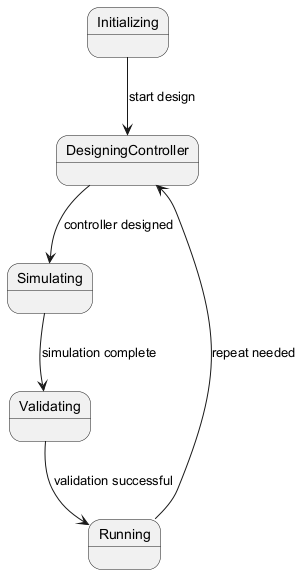

The diagram above was rendered by PlantUML. Its source (embedded in the PNG):
@startuml
state Initializing
state DesigningController
state Simulating
state Validating
state Running
Initializing --> DesigningController : start design
DesigningController --> Simulating : controller designed
Simulating --> Validating : simulation complete
Validating --> Running : validation successful
Running --> DesigningController : repeat needed
@enduml